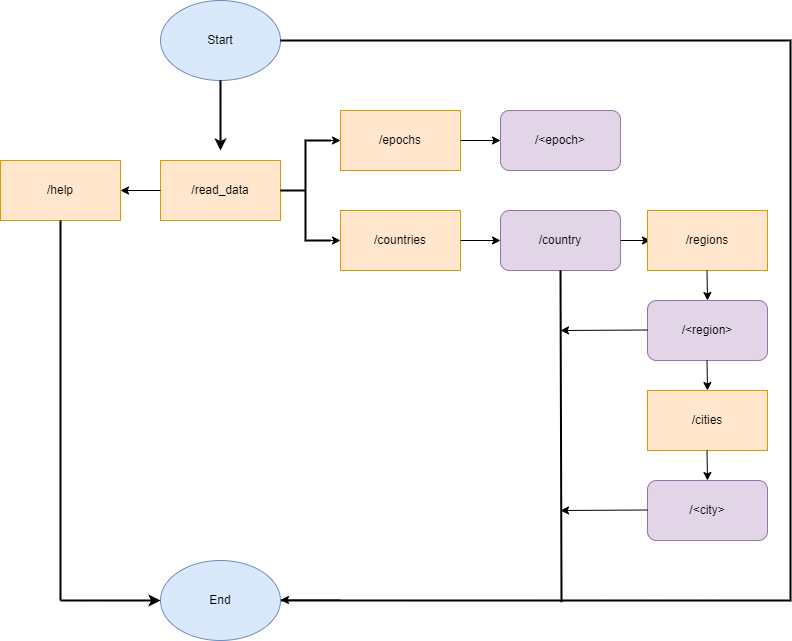

The diagram above was exported from draw.io. Its source (the exported page's mxGraphModel, read from the mxfile embedded in the PNG):
<mxGraphModel dx="1002" dy="674" grid="1" gridSize="10" guides="1" tooltips="1" connect="1" arrows="1" fold="1" page="1" pageScale="1" pageWidth="827" pageHeight="1169" math="0" shadow="0">
  <root>
    <mxCell id="WIyWlLk6GJQsqaUBKTNV-0" />
    <mxCell id="WIyWlLk6GJQsqaUBKTNV-1" parent="WIyWlLk6GJQsqaUBKTNV-0" />
    <mxCell id="BITUr-TouNX6FCjLsmKW-0" value="Start" style="ellipse;whiteSpace=wrap;html=1;fillColor=#dae8fc;strokeColor=#6c8ebf;" vertex="1" parent="WIyWlLk6GJQsqaUBKTNV-1">
      <mxGeometry x="170" y="70" width="120" height="80" as="geometry" />
    </mxCell>
    <mxCell id="BITUr-TouNX6FCjLsmKW-2" value="" style="endArrow=classic;html=1;rounded=0;strokeWidth=2;" edge="1" parent="WIyWlLk6GJQsqaUBKTNV-1" source="BITUr-TouNX6FCjLsmKW-0">
      <mxGeometry width="50" height="50" relative="1" as="geometry">
        <mxPoint x="340" y="220" as="sourcePoint" />
        <mxPoint x="230" y="220" as="targetPoint" />
      </mxGeometry>
    </mxCell>
    <mxCell id="BITUr-TouNX6FCjLsmKW-3" value="/read_data" style="rounded=0;whiteSpace=wrap;html=1;fillColor=#ffe6cc;strokeColor=#d79b00;" vertex="1" parent="WIyWlLk6GJQsqaUBKTNV-1">
      <mxGeometry x="170" y="230" width="120" height="60" as="geometry" />
    </mxCell>
    <mxCell id="BITUr-TouNX6FCjLsmKW-5" value="" style="endArrow=classic;html=1;rounded=0;" edge="1" parent="WIyWlLk6GJQsqaUBKTNV-1">
      <mxGeometry width="50" height="50" relative="1" as="geometry">
        <mxPoint x="170" y="260" as="sourcePoint" />
        <mxPoint x="130" y="260" as="targetPoint" />
      </mxGeometry>
    </mxCell>
    <mxCell id="BITUr-TouNX6FCjLsmKW-6" value="/help" style="rounded=0;whiteSpace=wrap;html=1;fillColor=#ffe6cc;strokeColor=#d79b00;" vertex="1" parent="WIyWlLk6GJQsqaUBKTNV-1">
      <mxGeometry x="10" y="230" width="120" height="60" as="geometry" />
    </mxCell>
    <mxCell id="BITUr-TouNX6FCjLsmKW-9" value="" style="strokeWidth=2;html=1;shape=mxgraph.flowchart.annotation_2;align=left;labelPosition=right;pointerEvents=1;" vertex="1" parent="WIyWlLk6GJQsqaUBKTNV-1">
      <mxGeometry x="290" y="210" width="50" height="100" as="geometry" />
    </mxCell>
    <mxCell id="BITUr-TouNX6FCjLsmKW-10" value="" style="endArrow=classic;html=1;rounded=0;" edge="1" parent="WIyWlLk6GJQsqaUBKTNV-1">
      <mxGeometry width="50" height="50" relative="1" as="geometry">
        <mxPoint x="320" y="210" as="sourcePoint" />
        <mxPoint x="350" y="210" as="targetPoint" />
      </mxGeometry>
    </mxCell>
    <mxCell id="BITUr-TouNX6FCjLsmKW-11" value="" style="endArrow=classic;html=1;rounded=0;" edge="1" parent="WIyWlLk6GJQsqaUBKTNV-1">
      <mxGeometry width="50" height="50" relative="1" as="geometry">
        <mxPoint x="340" y="310" as="sourcePoint" />
        <mxPoint x="350" y="310" as="targetPoint" />
      </mxGeometry>
    </mxCell>
    <mxCell id="BITUr-TouNX6FCjLsmKW-12" value="/epochs" style="rounded=0;whiteSpace=wrap;html=1;fillColor=#ffe6cc;strokeColor=#d79b00;" vertex="1" parent="WIyWlLk6GJQsqaUBKTNV-1">
      <mxGeometry x="350" y="180" width="120" height="60" as="geometry" />
    </mxCell>
    <mxCell id="BITUr-TouNX6FCjLsmKW-13" value="" style="endArrow=classic;html=1;rounded=0;" edge="1" parent="WIyWlLk6GJQsqaUBKTNV-1">
      <mxGeometry width="50" height="50" relative="1" as="geometry">
        <mxPoint x="470" y="210" as="sourcePoint" />
        <mxPoint x="510" y="210" as="targetPoint" />
      </mxGeometry>
    </mxCell>
    <mxCell id="BITUr-TouNX6FCjLsmKW-14" value="/&amp;lt;epoch&amp;gt;" style="rounded=1;whiteSpace=wrap;html=1;fillColor=#e1d5e7;strokeColor=#9673a6;" vertex="1" parent="WIyWlLk6GJQsqaUBKTNV-1">
      <mxGeometry x="510" y="180" width="120" height="60" as="geometry" />
    </mxCell>
    <mxCell id="BITUr-TouNX6FCjLsmKW-15" value="/countries" style="rounded=0;whiteSpace=wrap;html=1;fillColor=#ffe6cc;strokeColor=#d79b00;" vertex="1" parent="WIyWlLk6GJQsqaUBKTNV-1">
      <mxGeometry x="350" y="280" width="120" height="60" as="geometry" />
    </mxCell>
    <mxCell id="BITUr-TouNX6FCjLsmKW-16" value="/country" style="rounded=1;whiteSpace=wrap;html=1;fillColor=#e1d5e7;strokeColor=#9673a6;" vertex="1" parent="WIyWlLk6GJQsqaUBKTNV-1">
      <mxGeometry x="510" y="280" width="120" height="60" as="geometry" />
    </mxCell>
    <mxCell id="BITUr-TouNX6FCjLsmKW-17" value="" style="endArrow=classic;html=1;rounded=0;" edge="1" parent="WIyWlLk6GJQsqaUBKTNV-1">
      <mxGeometry width="50" height="50" relative="1" as="geometry">
        <mxPoint x="470" y="310" as="sourcePoint" />
        <mxPoint x="510" y="310" as="targetPoint" />
      </mxGeometry>
    </mxCell>
    <mxCell id="BITUr-TouNX6FCjLsmKW-19" value="" style="endArrow=classic;html=1;rounded=0;" edge="1" parent="WIyWlLk6GJQsqaUBKTNV-1">
      <mxGeometry width="50" height="50" relative="1" as="geometry">
        <mxPoint x="630" y="310" as="sourcePoint" />
        <mxPoint x="660" y="310" as="targetPoint" />
      </mxGeometry>
    </mxCell>
    <mxCell id="BITUr-TouNX6FCjLsmKW-20" value="/regions" style="rounded=0;whiteSpace=wrap;html=1;fillColor=#ffe6cc;strokeColor=#d79b00;" vertex="1" parent="WIyWlLk6GJQsqaUBKTNV-1">
      <mxGeometry x="657" y="280" width="120" height="60" as="geometry" />
    </mxCell>
    <mxCell id="BITUr-TouNX6FCjLsmKW-21" value="" style="endArrow=classic;html=1;rounded=0;" edge="1" parent="WIyWlLk6GJQsqaUBKTNV-1">
      <mxGeometry width="50" height="50" relative="1" as="geometry">
        <mxPoint x="716.5" y="340" as="sourcePoint" />
        <mxPoint x="717" y="370" as="targetPoint" />
      </mxGeometry>
    </mxCell>
    <mxCell id="BITUr-TouNX6FCjLsmKW-22" value="/&amp;lt;region&amp;gt;" style="rounded=1;whiteSpace=wrap;html=1;fillColor=#e1d5e7;strokeColor=#9673a6;" vertex="1" parent="WIyWlLk6GJQsqaUBKTNV-1">
      <mxGeometry x="657" y="370" width="120" height="60" as="geometry" />
    </mxCell>
    <mxCell id="BITUr-TouNX6FCjLsmKW-23" value="" style="endArrow=classic;html=1;rounded=0;" edge="1" parent="WIyWlLk6GJQsqaUBKTNV-1">
      <mxGeometry width="50" height="50" relative="1" as="geometry">
        <mxPoint x="716.5" y="430" as="sourcePoint" />
        <mxPoint x="717" y="460" as="targetPoint" />
      </mxGeometry>
    </mxCell>
    <mxCell id="BITUr-TouNX6FCjLsmKW-24" value="/cities" style="rounded=0;whiteSpace=wrap;html=1;fillColor=#ffe6cc;strokeColor=#d79b00;" vertex="1" parent="WIyWlLk6GJQsqaUBKTNV-1">
      <mxGeometry x="657" y="460" width="120" height="60" as="geometry" />
    </mxCell>
    <mxCell id="BITUr-TouNX6FCjLsmKW-25" value="" style="endArrow=classic;html=1;rounded=0;" edge="1" parent="WIyWlLk6GJQsqaUBKTNV-1">
      <mxGeometry width="50" height="50" relative="1" as="geometry">
        <mxPoint x="716.5" y="520" as="sourcePoint" />
        <mxPoint x="717" y="550" as="targetPoint" />
      </mxGeometry>
    </mxCell>
    <mxCell id="BITUr-TouNX6FCjLsmKW-26" value="/&amp;lt;city&amp;gt;" style="rounded=1;whiteSpace=wrap;html=1;fillColor=#e1d5e7;strokeColor=#9673a6;" vertex="1" parent="WIyWlLk6GJQsqaUBKTNV-1">
      <mxGeometry x="657" y="550" width="120" height="60" as="geometry" />
    </mxCell>
    <mxCell id="BITUr-TouNX6FCjLsmKW-27" value="" style="strokeWidth=2;html=1;shape=mxgraph.flowchart.annotation_1;align=left;pointerEvents=1;rounded=1;direction=west;" vertex="1" parent="WIyWlLk6GJQsqaUBKTNV-1">
      <mxGeometry x="290" y="110" width="510" height="560" as="geometry" />
    </mxCell>
    <mxCell id="BITUr-TouNX6FCjLsmKW-28" value="End" style="ellipse;whiteSpace=wrap;html=1;rounded=1;fillColor=#dae8fc;strokeColor=#6c8ebf;" vertex="1" parent="WIyWlLk6GJQsqaUBKTNV-1">
      <mxGeometry x="170" y="630" width="120" height="80" as="geometry" />
    </mxCell>
    <mxCell id="BITUr-TouNX6FCjLsmKW-29" value="" style="endArrow=classic;html=1;rounded=0;" edge="1" parent="WIyWlLk6GJQsqaUBKTNV-1">
      <mxGeometry width="50" height="50" relative="1" as="geometry">
        <mxPoint x="350" y="669.5" as="sourcePoint" />
        <mxPoint x="290" y="669.5" as="targetPoint" />
      </mxGeometry>
    </mxCell>
    <mxCell id="BITUr-TouNX6FCjLsmKW-31" value="" style="endArrow=none;html=1;rounded=0;exitX=0.449;exitY=-0.003;exitDx=0;exitDy=0;exitPerimeter=0;strokeWidth=2;" edge="1" parent="WIyWlLk6GJQsqaUBKTNV-1" source="BITUr-TouNX6FCjLsmKW-27">
      <mxGeometry width="50" height="50" relative="1" as="geometry">
        <mxPoint x="520" y="390" as="sourcePoint" />
        <mxPoint x="570" y="340" as="targetPoint" />
      </mxGeometry>
    </mxCell>
    <mxCell id="BITUr-TouNX6FCjLsmKW-32" value="" style="endArrow=classic;html=1;rounded=0;" edge="1" parent="WIyWlLk6GJQsqaUBKTNV-1">
      <mxGeometry width="50" height="50" relative="1" as="geometry">
        <mxPoint x="657" y="399.5" as="sourcePoint" />
        <mxPoint x="570" y="400" as="targetPoint" />
      </mxGeometry>
    </mxCell>
    <mxCell id="BITUr-TouNX6FCjLsmKW-33" value="" style="endArrow=classic;html=1;rounded=0;" edge="1" parent="WIyWlLk6GJQsqaUBKTNV-1">
      <mxGeometry width="50" height="50" relative="1" as="geometry">
        <mxPoint x="657" y="579.5" as="sourcePoint" />
        <mxPoint x="570" y="580" as="targetPoint" />
      </mxGeometry>
    </mxCell>
    <mxCell id="BITUr-TouNX6FCjLsmKW-34" value="" style="endArrow=none;html=1;rounded=0;entryX=0.5;entryY=1;entryDx=0;entryDy=0;strokeWidth=2;" edge="1" parent="WIyWlLk6GJQsqaUBKTNV-1" target="BITUr-TouNX6FCjLsmKW-6">
      <mxGeometry width="50" height="50" relative="1" as="geometry">
        <mxPoint x="70" y="670" as="sourcePoint" />
        <mxPoint x="100" y="350" as="targetPoint" />
      </mxGeometry>
    </mxCell>
    <mxCell id="BITUr-TouNX6FCjLsmKW-35" value="" style="endArrow=classic;html=1;rounded=0;entryX=0;entryY=0.5;entryDx=0;entryDy=0;strokeWidth=2;" edge="1" parent="WIyWlLk6GJQsqaUBKTNV-1" target="BITUr-TouNX6FCjLsmKW-28">
      <mxGeometry width="50" height="50" relative="1" as="geometry">
        <mxPoint x="70" y="670" as="sourcePoint" />
        <mxPoint x="150" y="640" as="targetPoint" />
      </mxGeometry>
    </mxCell>
  </root>
</mxGraphModel>